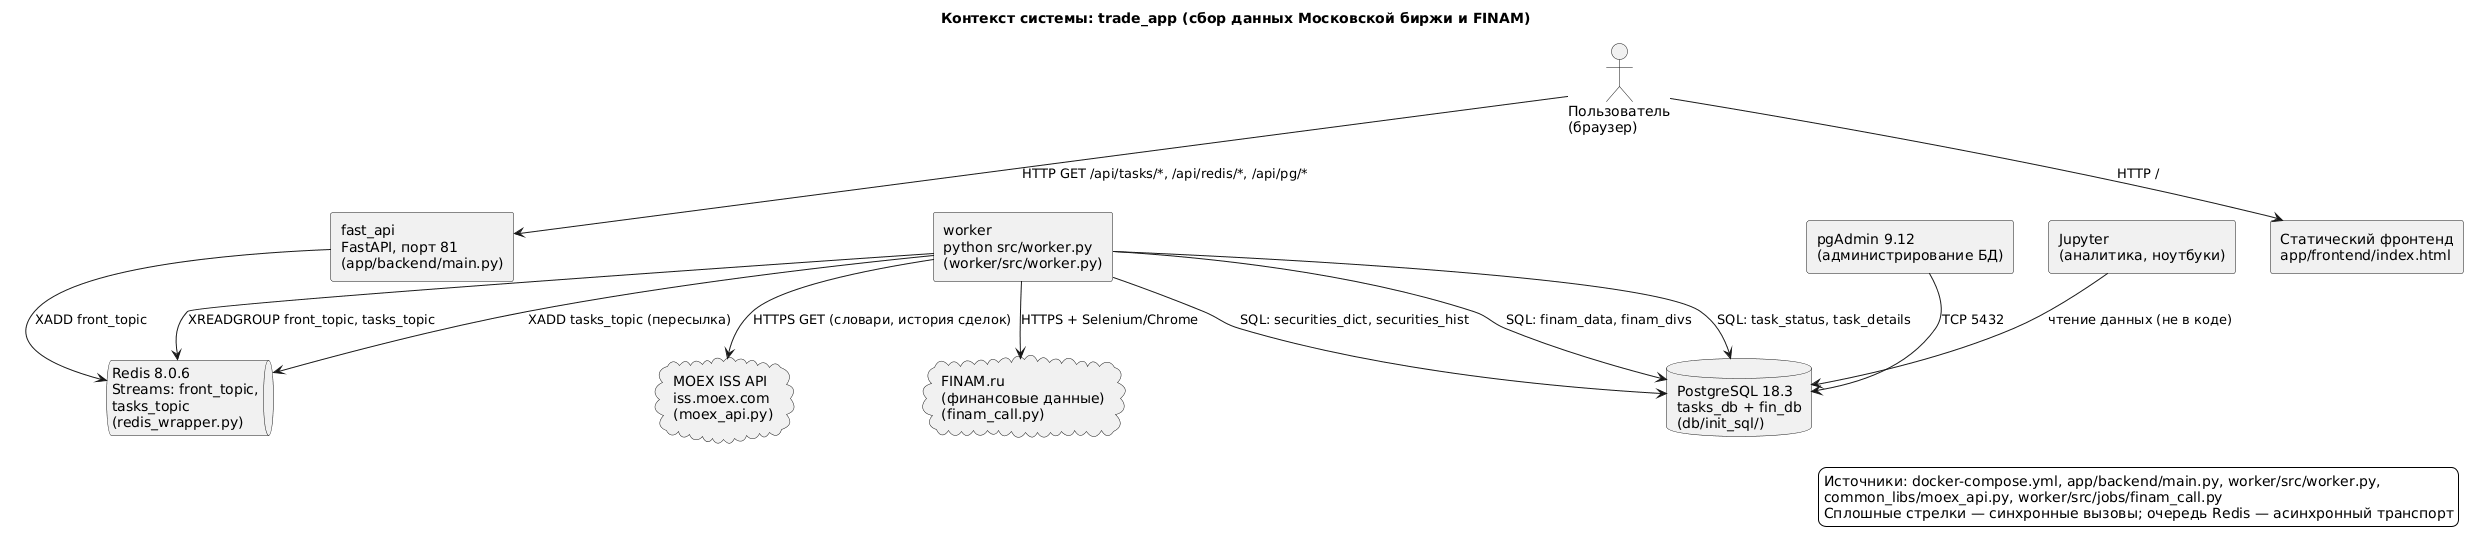

The diagram above was rendered by PlantUML. Its source (embedded in the PNG):
@startuml
title Контекст системы: trade_app (сбор данных Московской биржи и FINAM)
skinparam componentStyle rectangle
skinparam shadowing false
skinparam backgroundColor #FFFFFF
skinparam defaultFontName SansSerif

actor "Пользователь\n(браузер)" as user

component "fast_api\nFastAPI, порт 81\n(app/backend/main.py)" as api
component "worker\npython src/worker.py\n(worker/src/worker.py)" as worker
component "Статический фронтенд\napp/frontend/index.html" as fe

database "PostgreSQL 18.3\ntasks_db + fin_db\n(db/init_sql/)" as pg
queue "Redis 8.0.6\nStreams: front_topic,\ntasks_topic\n(redis_wrapper.py)" as redis
cloud "MOEX ISS API\niss.moex.com\n(moex_api.py)" as moex
cloud "FINAM.ru\n(финансовые данные)\n(finam_call.py)" as finam
component "pgAdmin 9.12\n(администрирование БД)" as pgadmin
component "Jupyter\n(аналитика, ноутбуки)" as jupyter

user --> fe : HTTP /
user --> api : HTTP GET /api/tasks/*, /api/redis/*, /api/pg/*
api --> redis : XADD front_topic
worker --> redis : XREADGROUP front_topic, tasks_topic
worker --> pg : SQL: task_status, task_details
worker --> redis : XADD tasks_topic (пересылка)
worker --> moex : HTTPS GET (словари, история сделок)
worker --> pg : SQL: securities_dict, securities_hist
worker --> finam : HTTPS + Selenium/Chrome
worker --> pg : SQL: finam_data, finam_divs
pgadmin --> pg : TCP 5432
jupyter --> pg : чтение данных (не в коде)

legend right
  Источники: docker-compose.yml, app/backend/main.py, worker/src/worker.py,
  common_libs/moex_api.py, worker/src/jobs/finam_call.py
  Сплошные стрелки — синхронные вызовы; очередь Redis — асинхронный транспорт
end legend
@enduml